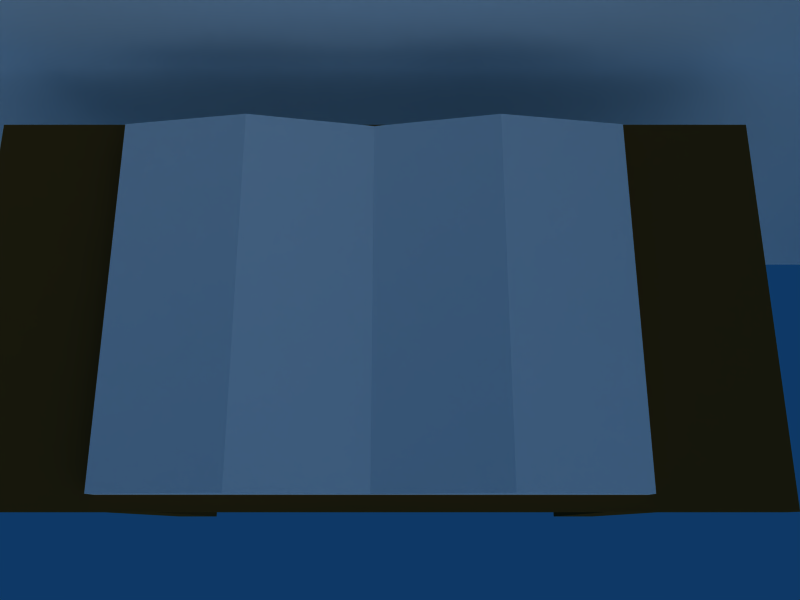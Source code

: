 # Source: MenuSystem-02.blend  (saved by Blender 2.49.2; exported with 4.5.12 LTS)
import bpy
from mathutils import Matrix  # noqa: F401  (used for matrix-valued properties, if any)

bpy.ops.wm.read_factory_settings(use_empty=True)
scene = bpy.context.scene
scene.name = 'Scene'

# ---- collections
col_collection_1 = bpy.data.collections.new('Collection 1'); scene.collection.children.link(col_collection_1)

# ---- materials (node trees are filled in below, after node groups)
mat_wood = bpy.data.materials.new('Wood')
mat_wood.alpha_threshold = 0.0
mat_wood.diffuse_color = (0.311, 0.2111, 0.08202, 1.0)
mat_wood.roughness = 0.5
mat_wood.line_color = (0.0, 0.0, 0.0, 1.0)
mat_material = bpy.data.materials.new('Material')
mat_material.alpha_threshold = 0.0
mat_material.roughness = 0.5
mat_material.line_color = (0.0, 0.0, 0.0, 1.0)
mat_black = bpy.data.materials.new('Black')
mat_black.alpha_threshold = 0.0
mat_black.diffuse_color = (0.0, 0.0, 0.0, 1.0)
mat_black.roughness = 0.5
mat_black.line_color = (0.0, 0.0, 0.0, 1.0)
mat_map = bpy.data.materials.new('Map')
mat_map.alpha_threshold = 0.0
mat_map.roughness = 0.5
mat_map.line_color = (0.0, 0.0, 0.0, 1.0)

# ---- material node trees

# ---- world
world_world = bpy.data.worlds.new('World'); scene.world = world_world
world_world.color = (0.05656, 0.2208, 0.4)
world_world.use_sun_shadow = False
world_world.sun_shadow_jitter_overblur = 0.0
world_world.cycles.sampling_method = 'MANUAL'
world_world.cycles.sample_map_resolution = 256

# ---- cameras
cam_camera = bpy.data.cameras.new('Camera')
cam_camera.passepartout_alpha = 0.2
cam_camera.clip_end = 100.0
cam_camera.lens = 35.0
cam_camera.ortho_scale = 7.314
cam_camera.show_passepartout = False
cam_camera.show_safe_areas = True
cam_camera.dof.focus_distance = 0.0
cam_camera.dof.aperture_fstop = 128.0

# ---- lights
light_spot = bpy.data.lights.new('Spot', 'SUN')
light_spot.transmission_factor = 0.0
light_spot.cutoff_distance = 30.0
light_spot.angle = 1.571
light_spot.energy = 1.0
light_spot.shadow_buffer_clip_start = 1.001
light_spot.shadow_soft_size = 1.0
light_spot.shadow_cascade_max_distance = 1000.0
light_spot.cycles.use_multiple_importance_sampling = False

# ---- meshes
me_cube_015 = bpy.data.meshes.new('Cube.015')
me_cube_015.from_pydata([(1.0, 1.0, -1.0), (1.0, -1.0, -1.0), (-1.0, -1.0, -1.0), (-1.0, 1.0, -1.0), (1.0, 1.0, 0.1323), (1.0, -1.0, 0.1323), (-1.0, -1.0, 0.1323), (-1.0, 1.0, 0.1323), (1.0, 0.5, -1.0), (1.0, -2.98e-08, -1.0), (1.0, -0.5, -1.0), (-1.0, -0.5, -1.0), (-1.0, 2.682e-07, -1.0), (-1.0, 0.5, -1.0), (1.0, 0.5, 1.0), (1.0, -5.662e-07, -0.03038), (1.0, -0.5, 1.0), (-1.0, -0.5, 1.0), (-1.0, 1.788e-07, -0.03038), (-1.0, 0.5, 1.0)], [], [(1, 5, 6, 2), (4, 0, 3, 7), (0, 8, 13, 3), (8, 9, 12, 13), (9, 10, 11, 12), (10, 1, 2, 11), (7, 19, 14, 4), (19, 18, 15, 14), (18, 17, 16, 15), (17, 6, 5, 16), (8, 0, 4, 14), (14, 15, 9, 8), (15, 16, 10, 9), (16, 5, 1, 10), (6, 17, 11, 2), (17, 18, 12, 11), (18, 19, 13, 12), (19, 7, 3, 13)])
me_cube_015.use_remesh_preserve_volume = False
me_cube_015.use_remesh_preserve_attributes = False
me_cube_015.use_mirror_vertex_groups = False
me_cube_015.update()
me_cube_014 = bpy.data.meshes.new('Cube.014')
me_cube_014.from_pydata([(1.0, 0.2377, -1.0), (1.0, -1.0, -1.0), (-1.0, -1.0, -1.0), (-1.0, 0.2377, -1.0), (1.0, 0.2377, 1.0), (1.0, -1.0, 1.0), (-1.0, -1.0, 1.0), (-1.0, 0.2377, 1.0)], [], [(0, 1, 2, 3), (4, 7, 6, 5), (0, 4, 5, 1), (1, 5, 6, 2), (2, 6, 7, 3), (4, 0, 3, 7)])
me_cube_014.materials.append(mat_wood)
me_cube_014.use_remesh_preserve_volume = False
me_cube_014.use_remesh_preserve_attributes = False
me_cube_014.use_mirror_vertex_groups = False
me_cube_014.update()
me_cube_013 = bpy.data.meshes.new('Cube.013')
me_cube_013.from_pydata([(1.0, 1.0, -1.0), (1.0, -1.0, -1.0), (-1.0, -1.0, -1.0), (-1.0, 1.0, -1.0), (1.0, 1.0, 1.0), (1.0, -1.0, 1.0), (-1.0, -1.0, 1.0), (-1.0, 1.0, 1.0)], [], [(0, 1, 2, 3), (4, 7, 6, 5), (0, 4, 5, 1), (1, 5, 6, 2), (2, 6, 7, 3), (4, 0, 3, 7)])
me_cube_013.materials.append(mat_wood)
me_cube_013.use_remesh_preserve_volume = False
me_cube_013.use_remesh_preserve_attributes = False
me_cube_013.use_mirror_vertex_groups = False
me_cube_013.update()
me_cube_012 = bpy.data.meshes.new('Cube.012')
me_cube_012.from_pydata([(1.0, 1.0, -1.0), (1.0, -1.0, -1.0), (-1.0, -1.0, -1.0), (-1.0, 1.0, -1.0), (1.0, 1.0, 1.0), (1.0, -1.0, 1.0), (-1.0, -1.0, 1.0), (-1.0, 1.0, 1.0)], [], [(0, 1, 2, 3), (4, 7, 6, 5), (0, 4, 5, 1), (1, 5, 6, 2), (2, 6, 7, 3), (4, 0, 3, 7)])
me_cube_012.materials.append(mat_wood)
me_cube_012.use_remesh_preserve_volume = False
me_cube_012.use_remesh_preserve_attributes = False
me_cube_012.use_mirror_vertex_groups = False
me_cube_012.update()
me_plane_003 = bpy.data.meshes.new('Plane.003')
me_plane_003.from_pydata([(1.399, 1.114, -6.108), (1.399, -1.0, -6.108), (1.399, 1.114, -3.465), (1.399, -1.0, -3.465), (0.608, -1.0, -3.465), (0.608, 1.114, -3.465), (0.608, 1.114, -6.108), (0.608, -1.0, -6.108), (1.399, 1.114, 0.6939), (1.399, -1.0, 0.6939), (1.399, 1.114, 3.336), (1.399, -1.0, 3.336), (0.608, -1.0, 3.336), (0.608, 1.114, 3.336), (0.608, 1.114, 0.6939), (0.608, -1.0, 0.6939), (1.399, 1.114, -2.711), (1.399, -1.0, -2.711), (1.399, 1.114, -0.06844), (1.399, -1.0, -0.06844), (0.608, -1.0, -0.06844), (0.608, 1.114, -0.06844), (0.608, 1.114, -2.711), (0.608, -1.0, -2.711)], [], [(0, 1, 3, 2), (2, 3, 4, 5), (1, 0, 6, 7), (8, 9, 11, 10), (10, 11, 12, 13), (9, 8, 14, 15), (16, 17, 19, 18), (18, 19, 20, 21), (17, 16, 22, 23), (4, 23, 22, 5), (14, 21, 20, 15)])
me_plane_003.polygons.foreach_set('material_index', [0, 0, 0, 0, 0, 0, 0, 0, 0, 1, 1])
me_plane_003.materials.append(mat_material)
me_plane_003.materials.append(mat_black)
me_plane_003.use_remesh_preserve_volume = False
me_plane_003.use_remesh_preserve_attributes = False
me_plane_003.use_mirror_vertex_groups = False
me_plane_003.update()
me_setupblackboard = bpy.data.meshes.new('SetupBlackboard')
me_setupblackboard.from_pydata([(0.03266, -1.333, -1.0), (-0.03266, -1.333, -1.0), (-0.03266, 1.333, -1.0), (0.03266, 1.333, -1.0), (0.03266, -1.333, 1.0), (-0.03266, -1.333, 1.0), (-0.03266, 1.333, 1.0), (0.03266, 1.333, 1.0), (-0.03266, 1.291, -0.9655), (-0.03266, 1.291, 0.9655), (-0.03266, -1.291, -0.9655), (-0.03266, -1.291, 0.9655), (0.002156, 1.291, -0.9655), (0.002156, -1.291, -0.9655), (0.002156, -1.291, 0.9655), (0.002156, 1.291, 0.9655)], [], [(0, 1, 2, 3), (4, 7, 6, 5), (0, 4, 5, 1), (2, 6, 7, 3), (6, 2, 8, 9), (1, 5, 11, 10), (5, 6, 9, 11), (2, 1, 10, 8), (8, 10, 13, 12), (11, 9, 15, 14), (10, 11, 14, 13), (9, 8, 12, 15), (13, 14, 15, 12)])
me_setupblackboard.use_remesh_preserve_volume = False
me_setupblackboard.use_remesh_preserve_attributes = False
me_setupblackboard.use_mirror_vertex_groups = False
me_setupblackboard.update()
me_cube_003 = bpy.data.meshes.new('Cube.003')
me_cube_003.from_pydata([(1.0, 1.0, -1.0), (1.0, -1.0, -1.0), (-1.0, -1.0, -1.0), (-1.0, 1.0, -1.0), (1.0, 1.0, 1.0), (1.0, -1.0, 1.0), (-1.0, -1.0, 1.0), (-1.0, 1.0, 1.0)], [], [(0, 1, 2, 3), (4, 7, 6, 5), (0, 4, 5, 1), (1, 5, 6, 2), (2, 6, 7, 3), (4, 0, 3, 7)])
me_cube_003.materials.append(mat_wood)
me_cube_003.use_remesh_preserve_volume = False
me_cube_003.use_remesh_preserve_attributes = False
me_cube_003.use_mirror_vertex_groups = False
me_cube_003.update()
me_cube_002 = bpy.data.meshes.new('Cube.002')
me_cube_002.from_pydata([(1.0, 1.0, -1.0), (1.0, -1.0, -1.0), (-1.0, -1.0, -1.0), (-1.0, 1.0, -1.0), (1.0, 1.0, 1.0), (1.0, -1.0, 1.0), (-1.0, -1.0, 1.0), (-1.0, 1.0, 1.0)], [], [(0, 1, 2, 3), (4, 7, 6, 5), (0, 4, 5, 1), (1, 5, 6, 2), (2, 6, 7, 3), (4, 0, 3, 7)])
me_cube_002.materials.append(mat_wood)
me_cube_002.use_remesh_preserve_volume = False
me_cube_002.use_remesh_preserve_attributes = False
me_cube_002.use_mirror_vertex_groups = False
me_cube_002.update()
me_cylinder_001 = bpy.data.meshes.new('Cylinder.001')
me_cylinder_001.from_pydata([(0.7071, 0.7071, -1.0), (0.9659, 0.2588, -1.0), (0.9659, -0.2588, -1.0), (0.7071, -0.7071, -1.0), (0.2588, -0.9659, -1.0), (-0.2588, -0.9659, -1.0), (-0.7071, -0.7071, -1.0), (-0.9659, -0.2588, -1.0), (-0.9659, 0.2588, -1.0), (-0.7071, 0.7071, -1.0), (-0.2588, 0.9659, -1.0), (0.2588, 0.9659, -1.0), (0.7071, 0.7071, 1.0), (0.9659, 0.2588, 1.0), (0.9659, -0.2588, 1.0), (0.7071, -0.7071, 1.0), (0.2588, -0.9659, 1.0), (-0.2588, -0.9659, 1.0), (-0.7071, -0.7071, 1.0), (-0.9659, -0.2588, 1.0), (-0.9659, 0.2588, 1.0), (-0.7071, 0.7071, 1.0), (-0.2588, 0.9659, 1.0), (0.2588, 0.9659, 1.0), (0.0, 0.0, -1.0), (0.0, 0.0, 1.0)], [], [(24, 0, 1), (25, 13, 12), (24, 1, 2), (25, 14, 13), (24, 2, 3), (25, 15, 14), (24, 3, 4), (25, 16, 15), (24, 4, 5), (25, 17, 16), (24, 5, 6), (25, 18, 17), (24, 6, 7), (25, 19, 18), (24, 7, 8), (25, 20, 19), (24, 8, 9), (25, 21, 20), (24, 9, 10), (25, 22, 21), (24, 10, 11), (25, 23, 22), (11, 0, 24), (25, 12, 23), (0, 12, 13, 1), (1, 13, 14, 2), (2, 14, 15, 3), (3, 15, 16, 4), (4, 16, 17, 5), (5, 17, 18, 6), (6, 18, 19, 7), (7, 19, 20, 8), (8, 20, 21, 9), (9, 21, 22, 10), (10, 22, 23, 11), (12, 0, 11, 23)])
me_cylinder_001.use_remesh_preserve_volume = False
me_cylinder_001.use_remesh_preserve_attributes = False
me_cylinder_001.use_mirror_vertex_groups = False
me_cylinder_001.update()
me_plane = bpy.data.meshes.new('Plane')
me_plane.from_pydata([(1.0, 1.0, 0.0), (1.0, -1.0, 0.0), (-1.0, -1.0, 0.0), (-1.0, 1.0, 0.0), (-1.006, 1.0, -3.713e-05), (-1.006, -1.0, -3.707e-05), (-1.012, -1.0, 0.0007542), (-1.012, 1.0, 0.0007541), (-1.018, 1.0, 0.002359), (-1.018, -1.0, 0.002359), (-1.024, -1.0, 0.004749), (-1.024, 1.0, 0.004748), (-1.029, 1.0, 0.007878), (-1.029, -1.0, 0.007878), (-1.034, -1.0, 0.01169), (-1.034, 1.0, 0.01169), (-1.038, 1.0, 0.01611), (-1.038, -1.0, 0.01612), (-1.042, -1.0, 0.02107), (-1.042, 1.0, 0.02107), (-1.044, 1.0, 0.02647), (-1.044, -1.0, 0.02647), (1.01, -1.0, 0.001927), (1.01, 1.0, 0.001927), (1.02, 1.0, 0.006174), (1.02, -1.0, 0.006174), (1.028, -1.0, 0.01251), (1.028, 1.0, 0.01251), (1.035, 1.0, 0.0206), (1.035, -1.0, 0.0206), (1.039, -1.0, 0.03001), (1.039, 1.0, 0.03001), (1.042, 1.0, 0.04022), (1.042, -1.0, 0.04022), (1.042, -1.0, 0.05069), (1.042, 1.0, 0.05069), (1.039, 1.0, 0.06085), (1.039, -1.0, 0.06085), (1.034, -1.0, 0.07016), (1.034, 1.0, 0.07016)], [], [(0, 3, 2, 1), (2, 3, 4, 5), (5, 4, 7, 6), (6, 7, 8, 9), (9, 8, 11, 10), (10, 11, 12, 13), (13, 12, 15, 14), (14, 15, 16, 17), (17, 16, 19, 18), (18, 19, 20, 21), (0, 1, 22, 23), (23, 22, 25, 24), (24, 25, 26, 27), (27, 26, 29, 28), (28, 29, 30, 31), (31, 30, 33, 32), (32, 33, 34, 35), (35, 34, 37, 36), (36, 37, 38, 39)])
me_plane.materials.append(mat_map)
me_plane.use_remesh_preserve_volume = False
me_plane.use_remesh_preserve_attributes = False
me_plane.use_mirror_vertex_groups = False
me_plane.update()
me_cube_001 = bpy.data.meshes.new('Cube.001')
me_cube_001.from_pydata([(1.0, 1.0, -1.0), (1.0, -1.0, -1.0), (-1.0, -1.0, -1.0), (-1.0, 1.0, -1.0), (1.0, 1.0, 1.0), (1.0, -1.0, 1.0), (-1.0, -1.0, 1.0), (-1.0, 1.0, 1.0)], [], [(0, 1, 2, 3), (4, 7, 6, 5), (0, 4, 5, 1), (1, 5, 6, 2), (2, 6, 7, 3), (4, 0, 3, 7)])
me_cube_001.materials.append(mat_wood)
me_cube_001.use_remesh_preserve_volume = False
me_cube_001.use_remesh_preserve_attributes = False
me_cube_001.use_mirror_vertex_groups = False
me_cube_001.update()
me_cube = bpy.data.meshes.new('Cube')
me_cube.from_pydata([(1.0, 1.0, -1.0), (1.0, -1.0, -1.0), (-1.0, -1.0, -1.0), (-1.0, 1.0, -1.0), (1.0, 1.0, 1.0), (1.0, -1.0, 1.0), (-1.0, -1.0, 1.0), (-1.0, 1.0, 1.0)], [], [(0, 1, 2, 3), (4, 7, 6, 5), (0, 4, 5, 1), (1, 5, 6, 2), (2, 6, 7, 3), (4, 0, 3, 7)])
me_cube.materials.append(mat_wood)
me_cube.use_remesh_preserve_volume = False
me_cube.use_remesh_preserve_attributes = False
me_cube.use_mirror_vertex_groups = False
me_cube.update()

# ---- objects
ob_cube_007 = bpy.data.objects.new('Cube.007', me_cube_015)
ob_cube_006 = bpy.data.objects.new('Cube.006', me_cube_014)
ob_cube_005 = bpy.data.objects.new('Cube.005', me_cube_013)
ob_cube_004 = bpy.data.objects.new('Cube.004', me_cube_012)
ob_plane_002 = bpy.data.objects.new('Plane.002', me_plane_003)
ob_setupblackboard = bpy.data.objects.new('SetupBlackboard', me_setupblackboard)
ob_cube_003 = bpy.data.objects.new('Cube.003', me_cube_003)
ob_cube_002 = bpy.data.objects.new('Cube.002', me_cube_002)
ob_cylinder = bpy.data.objects.new('Cylinder', me_cylinder_001)
ob_plane = bpy.data.objects.new('Plane', me_plane)
ob_cube_001 = bpy.data.objects.new('Cube.001', me_cube_001)
ob_cube = bpy.data.objects.new('Cube', me_cube)
ob_lamp = bpy.data.objects.new('Lamp', light_spot)
ob_camera = bpy.data.objects.new('Camera', cam_camera)
ob_empty = bpy.data.objects.new('Empty', None)

# ---- transforms, parenting, visibility, modifiers, constraints
ob_cube_007.location = (-10.09, 0.3341, 0.05571)
ob_cube_007.rotation_euler = (0.0, -0.0, -1.571)
ob_cube_007.scale = (0.6235, 0.8645, 0.08172)
ob_cube_007.lock_rotations_4d = False
ob_cube_007.empty_display_type = 'ARROWS'
ob_cube_007.lineart.crease_threshold = 0.0
ob_cube_006.location = (-10.09, 0.7442, -0.06017)
ob_cube_006.scale = (1.333, 1.084, 0.04211)
ob_cube_006.lock_rotations_4d = False
ob_cube_006.empty_display_type = 'ARROWS'
ob_cube_006.color = (0.0, 0.0, 0.0, 1.0)
ob_cube_006.lineart.crease_threshold = 0.0
ob_cube_005.location = (-11.22, -0.2505, -1.219)
ob_cube_005.scale = (0.1119, 0.06878, 1.17)
ob_cube_005.lock_rotations_4d = False
ob_cube_005.empty_display_type = 'ARROWS'
ob_cube_005.color = (0.0, 0.0, 0.0, 1.0)
ob_cube_005.lineart.crease_threshold = 0.0
ob_cube_004.location = (-8.955, -0.2505, -1.219)
ob_cube_004.scale = (0.1164, 0.06878, 1.17)
ob_cube_004.lock_rotations_4d = False
ob_cube_004.empty_display_type = 'ARROWS'
ob_cube_004.color = (0.0, 0.0, 0.0, 1.0)
ob_cube_004.lineart.crease_threshold = 0.0
ob_plane_002.location = (4.005, -2.715, 0.4495)
ob_plane_002.rotation_euler = (1.571, -0.0, 1.571)
ob_plane_002.scale = (2.869, 2.869, 2.869)
ob_plane_002.lock_rotations_4d = False
ob_plane_002.empty_display_type = 'ARROWS'
ob_plane_002.lineart.crease_threshold = 0.0
ob_setupblackboard.location = (9.602, 1.138, 0.9336)
ob_setupblackboard.rotation_euler = (0.0, -0.0, 1.571)
ob_setupblackboard.lock_rotations_4d = False
ob_setupblackboard.empty_display_type = 'ARROWS'
ob_setupblackboard.lineart.crease_threshold = 0.0
ob_cube_003.location = (1.134, -0.9947, -1.219)
ob_cube_003.scale = (0.1164, 0.06878, 1.17)
ob_cube_003.lock_rotations_4d = False
ob_cube_003.empty_display_type = 'ARROWS'
ob_cube_003.color = (0.0, 0.0, 0.0, 1.0)
ob_cube_003.lineart.crease_threshold = 0.0
ob_cube_002.location = (-1.134, -0.9947, -1.219)
ob_cube_002.scale = (0.1119, 0.06878, 1.17)
ob_cube_002.lock_rotations_4d = False
ob_cube_002.empty_display_type = 'ARROWS'
ob_cube_002.color = (0.0, 0.0, 0.0, 1.0)
ob_cube_002.lineart.crease_threshold = 0.0
ob_cylinder.location = (1.106, -0.6279, 0.1441)
ob_cylinder.scale = (0.1265, 0.1265, 0.1265)
ob_cylinder.lock_rotations_4d = False
ob_cylinder.empty_display_type = 'ARROWS'
ob_cylinder.lineart.crease_threshold = 0.0
ob_plane.location = (-0.2009, 0.0, 0.01978)
ob_plane.lock_rotations_4d = False
ob_plane.empty_display_type = 'ARROWS'
ob_plane.lineart.crease_threshold = 0.0
ob_cube_001.location = (0.0, 0.0, -0.06017)
ob_cube_001.scale = (1.333, 1.084, 0.04211)
ob_cube_001.lock_rotations_4d = False
ob_cube_001.empty_display_type = 'ARROWS'
ob_cube_001.color = (0.0, 0.0, 0.0, 1.0)
ob_cube_001.lineart.crease_threshold = 0.0
ob_cube.location = (0.0, 0.0, 0.0)
ob_cube.scale = (1.364, 1.125, 0.01477)
ob_cube.lock_rotations_4d = False
ob_cube.empty_display_type = 'ARROWS'
ob_cube.color = (0.0, 0.0, 0.0, 1.0)
ob_cube.lineart.crease_threshold = 0.0
ob_lamp.location = (-0.01916, -5.774, 2.708)
ob_lamp.rotation_euler = (0.05585, -1.063, 2.006)
ob_lamp.lock_rotations_4d = False
ob_lamp.empty_display_type = 'ARROWS'
ob_lamp.color = (0.0, 0.0, 0.0, 0.0)
ob_lamp.lineart.crease_threshold = 0.0
ob_camera.location = (-10.0, -0.3906, 2.486)
ob_camera.rotation_euler = (0.286, 0.0, 0.0)
ob_camera.lock_rotations_4d = False
ob_camera.empty_display_type = 'ARROWS'
ob_camera.color = (0.0, 0.0, 0.0, 0.0)
ob_camera.display_type = 'WIRE'
ob_camera.lineart.crease_threshold = 0.0
ob_empty.location = (-0.008817, -2.879, 2.604)
ob_empty.rotation_euler = (-2.342, -1.592e-16, 3.768e-16)
ob_empty.lock_rotations_4d = False
ob_empty.empty_display_type = 'ARROWS'
ob_empty.empty_image_offset = (0.0, 0.0)
ob_empty.lineart.crease_threshold = 0.0

# ---- collection membership
col_collection_1.objects.link(ob_cube_007)
col_collection_1.objects.link(ob_cube_006)
col_collection_1.objects.link(ob_cube_005)
col_collection_1.objects.link(ob_cube_004)
col_collection_1.objects.link(ob_plane_002)
col_collection_1.objects.link(ob_setupblackboard)
col_collection_1.objects.link(ob_cube_003)
col_collection_1.objects.link(ob_cube_002)
col_collection_1.objects.link(ob_cylinder)
col_collection_1.objects.link(ob_plane)
col_collection_1.objects.link(ob_cube_001)
col_collection_1.objects.link(ob_cube)
col_collection_1.objects.link(ob_lamp)
col_collection_1.objects.link(ob_camera)
col_collection_1.objects.link(ob_empty)

# ---- scene / render settings (as saved in the file)
scene.camera = ob_camera
scene.frame_start = 1; scene.frame_end = 250; scene.frame_set(1)
scene.render.engine = 'BLENDER_EEVEE_NEXT'
scene.render.image_settings.file_format = 'JPEG'
scene.render.image_settings.color_mode = 'RGB'
scene.render.image_settings.compression = 90
scene.render.resolution_x = 800
scene.render.resolution_y = 600
scene.render.pixel_aspect_x = 100.0
scene.render.pixel_aspect_y = 100.0
scene.render.fps = 25
scene.render.dither_intensity = 0.0
scene.render.use_compositing = False
scene.render.use_sequencer = False
scene.render.bake_margin = 2
scene.render.bake_bias = 0.0
scene.render.use_stamp_time = False
scene.render.use_stamp_date = False
scene.render.use_stamp_frame = False
scene.render.use_stamp_camera = False
scene.render.use_stamp_scene = False
scene.render.use_stamp_filename = False
scene.render.use_stamp_render_time = False
scene.render.stamp_font_size = 0
scene.cycles.use_denoising = False
scene.cycles.samples = 10
scene.cycles.sampling_pattern = 'TABULATED_SOBOL'
scene.cycles.light_sampling_threshold = 0.0
scene.cycles.use_adaptive_sampling = False
scene.cycles.use_light_tree = False
scene.cycles.blur_glossy = 0.0
scene.cycles.volume_bounces = 1
scene.cycles.pixel_filter_type = 'GAUSSIAN'
scene.cycles.sample_clamp_indirect = 0.0
scene.view_settings.view_transform = 'Raw'
bpy.context.view_layer.update()
